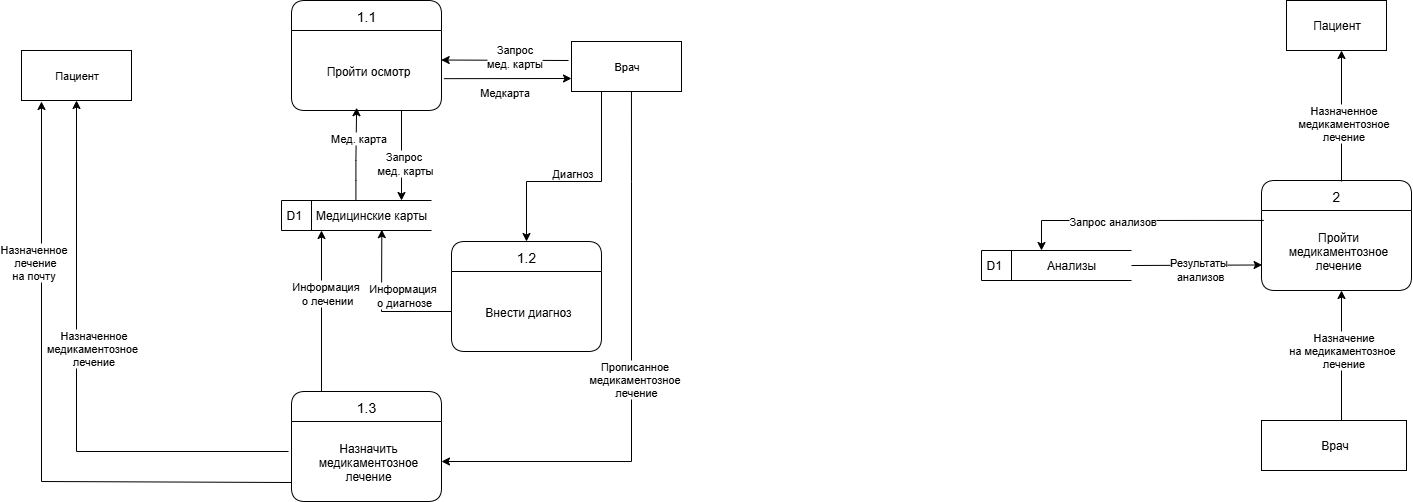

The diagram above was exported from draw.io. Its source (the exported page's mxGraphModel, read from the mxfile embedded in the PNG):
<mxGraphModel dx="4043" dy="2077" grid="1" gridSize="10" guides="1" tooltips="1" connect="1" arrows="1" fold="1" page="1" pageScale="1" pageWidth="827" pageHeight="1169" math="0" shadow="0">
  <root>
    <mxCell id="0" />
    <mxCell id="1" parent="0" />
    <mxCell id="dGJRusX2BiclfWa-98RQ-56" value="1.3" style="swimlane;childLayout=stackLayout;horizontal=1;startSize=30;horizontalStack=0;rounded=1;fontSize=14;fontStyle=0;strokeWidth=1;resizeParent=0;resizeLast=1;shadow=0;dashed=0;align=center;fillColor=#FFFFFF;" parent="1" vertex="1">
      <mxGeometry x="340" y="551" width="150" height="110" as="geometry" />
    </mxCell>
    <mxCell id="dGJRusX2BiclfWa-98RQ-57" value="Назначить&#10;медикаментозное &#10;лечение" style="align=center;strokeColor=none;fillColor=none;spacingLeft=4;fontSize=12;verticalAlign=middle;resizable=0;rotatable=0;part=1;" parent="dGJRusX2BiclfWa-98RQ-56" vertex="1">
      <mxGeometry y="30" width="150" height="80" as="geometry" />
    </mxCell>
    <mxCell id="dGJRusX2BiclfWa-98RQ-58" value="Врач" style="html=1;fontSize=11;" parent="1" vertex="1">
      <mxGeometry x="620" y="201" width="110" height="50" as="geometry" />
    </mxCell>
    <mxCell id="dGJRusX2BiclfWa-98RQ-59" value="Пациент" style="html=1;fontSize=11;" parent="1" vertex="1">
      <mxGeometry x="70" y="210" width="110" height="50" as="geometry" />
    </mxCell>
    <mxCell id="dGJRusX2BiclfWa-98RQ-60" value="1.1" style="swimlane;childLayout=stackLayout;horizontal=1;startSize=30;horizontalStack=0;rounded=1;fontSize=14;fontStyle=0;strokeWidth=1;resizeParent=0;resizeLast=1;shadow=0;dashed=0;align=center;fillColor=#FFFFFF;" parent="1" vertex="1">
      <mxGeometry x="340" y="160" width="150" height="110" as="geometry" />
    </mxCell>
    <mxCell id="dGJRusX2BiclfWa-98RQ-61" value="Пройти осмотр" style="align=center;strokeColor=none;fillColor=none;spacingLeft=4;fontSize=12;verticalAlign=middle;resizable=0;rotatable=0;part=1;" parent="dGJRusX2BiclfWa-98RQ-60" vertex="1">
      <mxGeometry y="30" width="150" height="80" as="geometry" />
    </mxCell>
    <mxCell id="dGJRusX2BiclfWa-98RQ-62" value="D1" style="html=1;dashed=0;whiteSpace=wrap;shape=mxgraph.dfd.dataStoreID;align=left;spacingLeft=3;points=[[0,0],[0.5,0],[1,0],[0,0.5],[1,0.5],[0,1],[0.5,1],[1,1]];" parent="1" vertex="1">
      <mxGeometry x="330" y="360" width="150" height="30" as="geometry" />
    </mxCell>
    <mxCell id="dGJRusX2BiclfWa-98RQ-63" value="Медицинские карты" style="text;html=1;align=center;verticalAlign=middle;whiteSpace=wrap;rounded=0;" parent="1" vertex="1">
      <mxGeometry x="360" y="360" width="120" height="30" as="geometry" />
    </mxCell>
    <mxCell id="dGJRusX2BiclfWa-98RQ-66" value="" style="endArrow=classic;html=1;rounded=0;entryX=0.5;entryY=1;entryDx=0;entryDy=0;" parent="1" target="dGJRusX2BiclfWa-98RQ-59" edge="1">
      <mxGeometry width="50" height="50" relative="1" as="geometry">
        <mxPoint x="337" y="611" as="sourcePoint" />
        <mxPoint x="179.9999999999999" y="551.02" as="targetPoint" />
        <Array as="points">
          <mxPoint x="125" y="611" />
        </Array>
      </mxGeometry>
    </mxCell>
    <mxCell id="dGJRusX2BiclfWa-98RQ-67" value="Назначенное&lt;div&gt;медикаментозное&amp;nbsp;&lt;/div&gt;&lt;div&gt;лечение&lt;/div&gt;" style="edgeLabel;html=1;align=center;verticalAlign=middle;resizable=0;points=[];" parent="dGJRusX2BiclfWa-98RQ-66" connectable="0" vertex="1">
      <mxGeometry x="0.1215" relative="1" as="geometry">
        <mxPoint x="15" as="offset" />
      </mxGeometry>
    </mxCell>
    <mxCell id="dGJRusX2BiclfWa-98RQ-68" value="" style="endArrow=classic;html=1;rounded=0;exitX=0.25;exitY=0;exitDx=0;exitDy=0;entryX=0.338;entryY=0.965;entryDx=0;entryDy=0;entryPerimeter=0;" parent="1" edge="1">
      <mxGeometry width="50" height="50" relative="1" as="geometry">
        <mxPoint x="404.4100000000005" y="360" as="sourcePoint" />
        <mxPoint x="405.10999999999984" y="267.2000000000003" as="targetPoint" />
        <Array as="points">
          <mxPoint x="404.41" y="340" />
          <mxPoint x="404.41" y="320" />
        </Array>
      </mxGeometry>
    </mxCell>
    <mxCell id="dGJRusX2BiclfWa-98RQ-69" value="Мед. карта" style="edgeLabel;html=1;align=center;verticalAlign=middle;resizable=0;points=[];" parent="dGJRusX2BiclfWa-98RQ-68" connectable="0" vertex="1">
      <mxGeometry x="0.3942" y="-1" relative="1" as="geometry">
        <mxPoint as="offset" />
      </mxGeometry>
    </mxCell>
    <mxCell id="dGJRusX2BiclfWa-98RQ-70" value="" style="endArrow=classic;html=1;rounded=0;exitX=-0.027;exitY=0.39;exitDx=0;exitDy=0;exitPerimeter=0;entryX=0.998;entryY=0.369;entryDx=0;entryDy=0;entryPerimeter=0;" parent="1" target="dGJRusX2BiclfWa-98RQ-61" edge="1">
      <mxGeometry width="50" height="50" relative="1" as="geometry">
        <mxPoint x="617" y="220" as="sourcePoint" />
        <mxPoint x="500" y="220" as="targetPoint" />
      </mxGeometry>
    </mxCell>
    <mxCell id="dGJRusX2BiclfWa-98RQ-71" value="Запрос&lt;div&gt;&lt;div&gt;мед. карты&lt;/div&gt;&lt;/div&gt;" style="edgeLabel;html=1;align=center;verticalAlign=middle;resizable=0;points=[];" parent="dGJRusX2BiclfWa-98RQ-70" connectable="0" vertex="1">
      <mxGeometry x="0.2256" y="2" relative="1" as="geometry">
        <mxPoint x="21" y="-7" as="offset" />
      </mxGeometry>
    </mxCell>
    <mxCell id="dGJRusX2BiclfWa-98RQ-72" value="" style="endArrow=classic;html=1;rounded=0;entryX=0;entryY=0.75;entryDx=0;entryDy=0;exitX=1.016;exitY=0.602;exitDx=0;exitDy=0;exitPerimeter=0;" parent="1" source="dGJRusX2BiclfWa-98RQ-61" edge="1">
      <mxGeometry width="50" height="50" relative="1" as="geometry">
        <mxPoint x="510" y="301" as="sourcePoint" />
        <mxPoint x="620" y="238" as="targetPoint" />
      </mxGeometry>
    </mxCell>
    <mxCell id="dGJRusX2BiclfWa-98RQ-73" value="Медкарта" style="edgeLabel;html=1;align=center;verticalAlign=middle;resizable=0;points=[];" parent="dGJRusX2BiclfWa-98RQ-72" connectable="0" vertex="1">
      <mxGeometry x="-0.2338" y="1" relative="1" as="geometry">
        <mxPoint x="9" y="13" as="offset" />
      </mxGeometry>
    </mxCell>
    <mxCell id="dGJRusX2BiclfWa-98RQ-74" value="" style="endArrow=classic;html=1;rounded=0;exitX=0.545;exitY=1;exitDx=0;exitDy=0;entryX=1;entryY=0.5;entryDx=0;entryDy=0;exitPerimeter=0;" parent="1" source="dGJRusX2BiclfWa-98RQ-58" target="dGJRusX2BiclfWa-98RQ-57" edge="1">
      <mxGeometry x="0.1022" y="1" width="50" height="50" relative="1" as="geometry">
        <mxPoint x="770" y="421" as="sourcePoint" />
        <mxPoint x="685" y="552" as="targetPoint" />
        <Array as="points">
          <mxPoint x="680" y="341" />
          <mxPoint x="680" y="621" />
        </Array>
        <mxPoint as="offset" />
      </mxGeometry>
    </mxCell>
    <mxCell id="dGJRusX2BiclfWa-98RQ-75" value="Прописанное&lt;div&gt;медикаментозное&lt;br&gt;&lt;div&gt;&amp;nbsp;лечение&lt;/div&gt;&lt;/div&gt;" style="edgeLabel;html=1;align=center;verticalAlign=middle;resizable=0;points=[];" parent="dGJRusX2BiclfWa-98RQ-74" connectable="0" vertex="1">
      <mxGeometry x="0.026" y="1" relative="1" as="geometry">
        <mxPoint as="offset" />
      </mxGeometry>
    </mxCell>
    <mxCell id="dGJRusX2BiclfWa-98RQ-76" value="" style="endArrow=classic;html=1;rounded=0;entryX=0.75;entryY=0;entryDx=0;entryDy=0;" parent="1" target="dGJRusX2BiclfWa-98RQ-63" edge="1">
      <mxGeometry width="50" height="50" relative="1" as="geometry">
        <mxPoint x="450" y="270" as="sourcePoint" />
        <mxPoint x="460" y="300" as="targetPoint" />
      </mxGeometry>
    </mxCell>
    <mxCell id="dGJRusX2BiclfWa-98RQ-77" value="Запрос&lt;div&gt;&amp;nbsp;мед. карты&lt;/div&gt;" style="edgeLabel;html=1;align=center;verticalAlign=middle;resizable=0;points=[];" parent="dGJRusX2BiclfWa-98RQ-76" connectable="0" vertex="1">
      <mxGeometry x="-0.3548" y="1" relative="1" as="geometry">
        <mxPoint x="-1" y="21" as="offset" />
      </mxGeometry>
    </mxCell>
    <mxCell id="dGJRusX2BiclfWa-98RQ-78" value="" style="endArrow=classic;html=1;rounded=0;entryX=0.454;entryY=1.045;entryDx=0;entryDy=0;entryPerimeter=0;exitX=0.2;exitY=0;exitDx=0;exitDy=0;exitPerimeter=0;" parent="1" source="dGJRusX2BiclfWa-98RQ-56" edge="1">
      <mxGeometry width="50" height="50" relative="1" as="geometry">
        <mxPoint x="370.18" y="479.65" as="sourcePoint" />
        <mxPoint x="370.00000000000045" y="389.9999999999999" as="targetPoint" />
      </mxGeometry>
    </mxCell>
    <mxCell id="dGJRusX2BiclfWa-98RQ-79" value="Информация&lt;div&gt;&amp;nbsp;о лечении&lt;/div&gt;" style="edgeLabel;html=1;align=center;verticalAlign=middle;resizable=0;points=[];" parent="dGJRusX2BiclfWa-98RQ-78" connectable="0" vertex="1">
      <mxGeometry x="0.2307" y="-2" relative="1" as="geometry">
        <mxPoint as="offset" />
      </mxGeometry>
    </mxCell>
    <mxCell id="dGJRusX2BiclfWa-98RQ-82" value="1.2" style="swimlane;childLayout=stackLayout;horizontal=1;startSize=30;horizontalStack=0;rounded=1;fontSize=14;fontStyle=0;strokeWidth=1;resizeParent=0;resizeLast=1;shadow=0;dashed=0;align=center;fillColor=#FFFFFF;" parent="1" vertex="1">
      <mxGeometry x="500" y="401" width="150" height="110" as="geometry" />
    </mxCell>
    <mxCell id="dGJRusX2BiclfWa-98RQ-83" value="Внести диагноз" style="align=center;strokeColor=none;fillColor=none;spacingLeft=4;fontSize=12;verticalAlign=middle;resizable=0;rotatable=0;part=1;" parent="dGJRusX2BiclfWa-98RQ-82" vertex="1">
      <mxGeometry y="30" width="150" height="80" as="geometry" />
    </mxCell>
    <mxCell id="dGJRusX2BiclfWa-98RQ-84" value="" style="endArrow=classic;html=1;rounded=0;" parent="1" edge="1">
      <mxGeometry width="50" height="50" relative="1" as="geometry">
        <mxPoint x="340" y="642" as="sourcePoint" />
        <mxPoint x="90" y="261" as="targetPoint" />
        <Array as="points">
          <mxPoint x="90" y="641" />
        </Array>
      </mxGeometry>
    </mxCell>
    <mxCell id="dGJRusX2BiclfWa-98RQ-85" value="Назначенное&lt;div&gt;&amp;nbsp;лечение&lt;/div&gt;&lt;div&gt;на почту&lt;/div&gt;" style="edgeLabel;html=1;align=center;verticalAlign=middle;resizable=0;points=[];" parent="dGJRusX2BiclfWa-98RQ-84" connectable="0" vertex="1">
      <mxGeometry x="0.1215" relative="1" as="geometry">
        <mxPoint x="-10" y="-117" as="offset" />
      </mxGeometry>
    </mxCell>
    <mxCell id="dGJRusX2BiclfWa-98RQ-86" value="" style="endArrow=classic;html=1;rounded=0;exitX=0.545;exitY=1;exitDx=0;exitDy=0;entryX=0.5;entryY=0;entryDx=0;entryDy=0;exitPerimeter=0;" parent="1" target="dGJRusX2BiclfWa-98RQ-82" edge="1">
      <mxGeometry x="0.1022" y="1" width="50" height="50" relative="1" as="geometry">
        <mxPoint x="650" y="251" as="sourcePoint" />
        <mxPoint x="460" y="621" as="targetPoint" />
        <Array as="points">
          <mxPoint x="650" y="341" />
          <mxPoint x="575" y="341" />
        </Array>
        <mxPoint as="offset" />
      </mxGeometry>
    </mxCell>
    <mxCell id="dGJRusX2BiclfWa-98RQ-87" value="Диагноз" style="edgeLabel;html=1;align=center;verticalAlign=middle;resizable=0;points=[];" parent="dGJRusX2BiclfWa-98RQ-86" connectable="0" vertex="1">
      <mxGeometry x="0.026" y="1" relative="1" as="geometry">
        <mxPoint x="-4" y="-11" as="offset" />
      </mxGeometry>
    </mxCell>
    <mxCell id="dGJRusX2BiclfWa-98RQ-88" value="" style="endArrow=classic;html=1;rounded=0;exitX=0;exitY=0.5;exitDx=0;exitDy=0;entryX=0.586;entryY=0.972;entryDx=0;entryDy=0;entryPerimeter=0;" parent="1" source="dGJRusX2BiclfWa-98RQ-83" target="dGJRusX2BiclfWa-98RQ-63" edge="1">
      <mxGeometry width="50" height="50" relative="1" as="geometry">
        <mxPoint x="415" y="471" as="sourcePoint" />
        <mxPoint x="410" y="421" as="targetPoint" />
        <Array as="points">
          <mxPoint x="430" y="471" />
        </Array>
      </mxGeometry>
    </mxCell>
    <mxCell id="dGJRusX2BiclfWa-98RQ-89" value="Информация&lt;div&gt;&amp;nbsp;о диагнозе&lt;/div&gt;" style="edgeLabel;html=1;align=center;verticalAlign=middle;resizable=0;points=[];" parent="dGJRusX2BiclfWa-98RQ-88" connectable="0" vertex="1">
      <mxGeometry x="0.1836" relative="1" as="geometry">
        <mxPoint x="19" y="2" as="offset" />
      </mxGeometry>
    </mxCell>
    <mxCell id="t6Sh3qCUSi0IHVJnz2o9-2" value="Пациент" style="html=1;dashed=0;whitespace=wrap;" parent="1" vertex="1">
      <mxGeometry x="1335" y="160" width="100" height="50" as="geometry" />
    </mxCell>
    <mxCell id="t6Sh3qCUSi0IHVJnz2o9-15" value="" style="endArrow=classic;html=1;rounded=0;entryX=0.33;entryY=1.021;entryDx=0;entryDy=0;entryPerimeter=0;" parent="1" edge="1">
      <mxGeometry width="50" height="50" relative="1" as="geometry">
        <mxPoint x="1390" y="580" as="sourcePoint" />
        <mxPoint x="1390" y="450.0000000000003" as="targetPoint" />
      </mxGeometry>
    </mxCell>
    <mxCell id="t6Sh3qCUSi0IHVJnz2o9-16" value="Назначение&lt;div&gt;на медикаментозное&amp;nbsp;&lt;/div&gt;&lt;div&gt;лечение&lt;/div&gt;" style="edgeLabel;html=1;align=center;verticalAlign=middle;resizable=0;points=[];" parent="t6Sh3qCUSi0IHVJnz2o9-15" connectable="0" vertex="1">
      <mxGeometry x="-0.352" y="-1" relative="1" as="geometry">
        <mxPoint x="-1" y="-28" as="offset" />
      </mxGeometry>
    </mxCell>
    <mxCell id="t6Sh3qCUSi0IHVJnz2o9-25" value="Врач" style="html=1;dashed=0;whitespace=wrap;" parent="1" vertex="1">
      <mxGeometry x="1310" y="580" width="145" height="50" as="geometry" />
    </mxCell>
    <mxCell id="t6Sh3qCUSi0IHVJnz2o9-26" value="2" style="swimlane;childLayout=stackLayout;horizontal=1;startSize=30;horizontalStack=0;rounded=1;fontSize=14;fontStyle=0;strokeWidth=1;resizeParent=0;resizeLast=1;shadow=0;dashed=0;align=center;fillColor=#FFFFFF;" parent="1" vertex="1">
      <mxGeometry x="1310" y="340" width="150" height="110" as="geometry" />
    </mxCell>
    <mxCell id="t6Sh3qCUSi0IHVJnz2o9-27" value="Пройти&#10;медикаментозное &#10;лечение" style="align=center;strokeColor=none;fillColor=none;spacingLeft=4;fontSize=12;verticalAlign=middle;resizable=0;rotatable=0;part=1;" parent="t6Sh3qCUSi0IHVJnz2o9-26" vertex="1">
      <mxGeometry y="30" width="150" height="80" as="geometry" />
    </mxCell>
    <mxCell id="jXz7Pmi6LvqufVGuhzSv-1" value="D1" style="html=1;dashed=0;whiteSpace=wrap;shape=mxgraph.dfd.dataStoreID;align=left;spacingLeft=3;points=[[0,0],[0.5,0],[1,0],[0,0.5],[1,0.5],[0,1],[0.5,1],[1,1]];" parent="1" vertex="1">
      <mxGeometry x="1030" y="410" width="150" height="30" as="geometry" />
    </mxCell>
    <mxCell id="jXz7Pmi6LvqufVGuhzSv-2" value="Анализы" style="text;html=1;align=center;verticalAlign=middle;whiteSpace=wrap;rounded=0;" parent="1" vertex="1">
      <mxGeometry x="1060" y="410" width="120" height="30" as="geometry" />
    </mxCell>
    <mxCell id="jXz7Pmi6LvqufVGuhzSv-5" value="" style="endArrow=classic;html=1;rounded=0;exitX=1;exitY=0.5;exitDx=0;exitDy=0;entryX=0.004;entryY=0.681;entryDx=0;entryDy=0;entryPerimeter=0;" parent="1" source="jXz7Pmi6LvqufVGuhzSv-2" target="t6Sh3qCUSi0IHVJnz2o9-27" edge="1">
      <mxGeometry width="50" height="50" relative="1" as="geometry">
        <mxPoint x="1211" y="440" as="sourcePoint" />
        <mxPoint x="1290" y="425" as="targetPoint" />
      </mxGeometry>
    </mxCell>
    <mxCell id="jXz7Pmi6LvqufVGuhzSv-6" value="Результаты&lt;div&gt;&amp;nbsp;анализов&lt;/div&gt;" style="edgeLabel;html=1;align=center;verticalAlign=middle;resizable=0;points=[];" parent="jXz7Pmi6LvqufVGuhzSv-5" connectable="0" vertex="1">
      <mxGeometry x="0.0454" y="-3" relative="1" as="geometry">
        <mxPoint x="-1" as="offset" />
      </mxGeometry>
    </mxCell>
    <mxCell id="jXz7Pmi6LvqufVGuhzSv-7" value="" style="endArrow=classic;html=1;rounded=0;exitX=0.015;exitY=0.124;exitDx=0;exitDy=0;exitPerimeter=0;entryX=0.25;entryY=0;entryDx=0;entryDy=0;" parent="1" source="t6Sh3qCUSi0IHVJnz2o9-27" target="jXz7Pmi6LvqufVGuhzSv-2" edge="1">
      <mxGeometry width="50" height="50" relative="1" as="geometry">
        <mxPoint x="950" y="290" as="sourcePoint" />
        <mxPoint x="1100" y="380" as="targetPoint" />
        <Array as="points">
          <mxPoint x="1090" y="380" />
        </Array>
      </mxGeometry>
    </mxCell>
    <mxCell id="jXz7Pmi6LvqufVGuhzSv-8" value="Запрос анализов" style="edgeLabel;html=1;align=center;verticalAlign=middle;resizable=0;points=[];" parent="jXz7Pmi6LvqufVGuhzSv-7" connectable="0" vertex="1">
      <mxGeometry x="0.212" y="-1" relative="1" as="geometry">
        <mxPoint as="offset" />
      </mxGeometry>
    </mxCell>
    <mxCell id="jXz7Pmi6LvqufVGuhzSv-11" value="" style="endArrow=classic;html=1;rounded=0;entryX=0.75;entryY=1;entryDx=0;entryDy=0;" parent="1" edge="1">
      <mxGeometry width="50" height="50" relative="1" as="geometry">
        <mxPoint x="1390" y="341" as="sourcePoint" />
        <mxPoint x="1390" y="210" as="targetPoint" />
      </mxGeometry>
    </mxCell>
    <mxCell id="jXz7Pmi6LvqufVGuhzSv-12" value="Назначенное&lt;div&gt;медикаментозное&lt;/div&gt;&lt;div&gt;лечение&lt;/div&gt;" style="edgeLabel;html=1;align=center;verticalAlign=middle;resizable=0;points=[];" parent="jXz7Pmi6LvqufVGuhzSv-11" connectable="0" vertex="1">
      <mxGeometry x="-0.3147" y="3" relative="1" as="geometry">
        <mxPoint x="3" y="-16" as="offset" />
      </mxGeometry>
    </mxCell>
  </root>
</mxGraphModel>